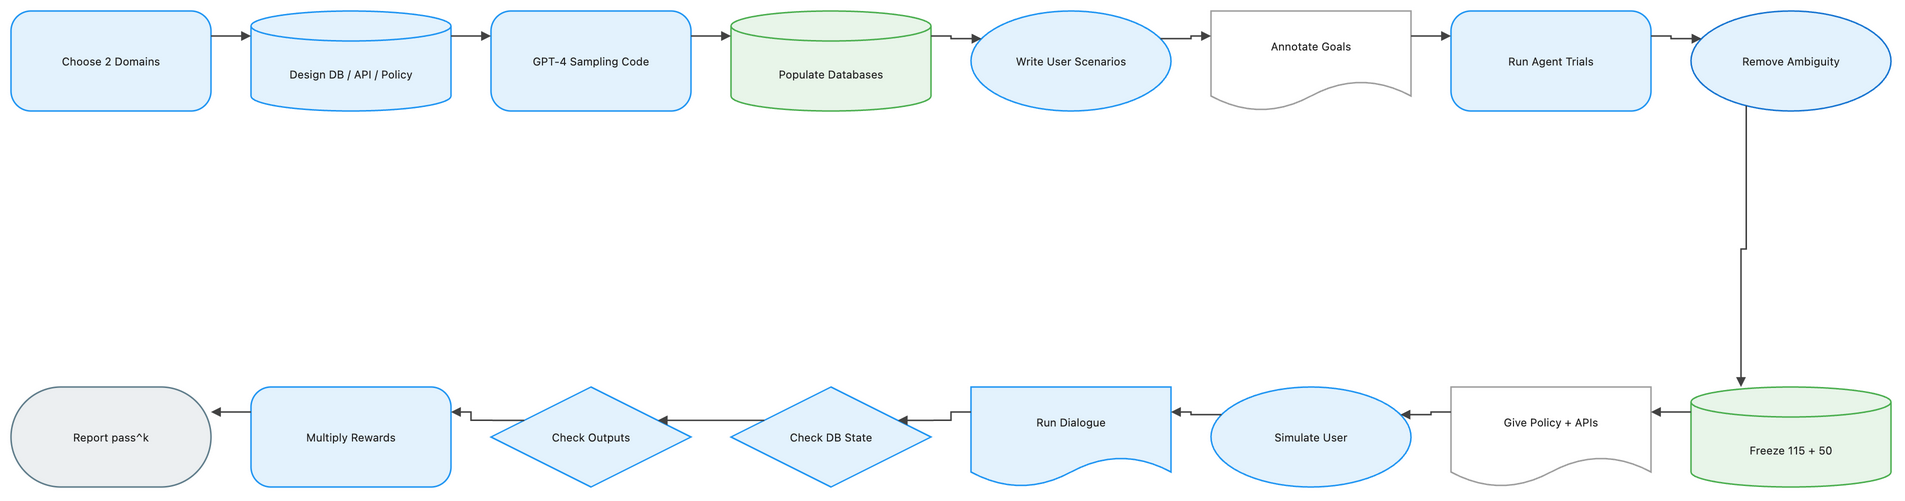

The diagram above was exported from draw.io. Its source (the exported page's mxGraphModel, read from the mxfile embedded in the PNG):
<mxGraphModel dx="1120" dy="720" grid="1" gridSize="8" guides="1" tooltips="1" connect="1" arrows="1" fold="1" page="1" pageScale="1" pageWidth="1888" pageHeight="552" math="1" background="#FFFFFF">
  <root>
    <mxCell id="0" />
    <mxCell id="1" parent="0" />
    <mxCell id="2" value="Choose 2 Domains" style="rounded=1;arcSize=20;html=1;whiteSpace=wrap;fillColor=#E3F2FD;strokeColor=#2196F3;strokeWidth=1.5;fontColor=#212121;fontSize=11;fontFamily=Inter, Roboto, system-ui, -apple-system, sans-serif;verticalAlign=middle;align=center" vertex="1" parent="1">
      <mxGeometry x="-72" y="-8" width="200" height="100" as="geometry" />
    </mxCell>
    <mxCell id="3" value="Design DB / API / Policy" style="shape=cylinder3;boundedLbl=1;backgroundOutline=1;size=15;html=1;whiteSpace=wrap;fillColor=#E3F2FD;strokeColor=#2196F3;strokeWidth=1.5;fontColor=#212121;fontSize=11;fontFamily=Inter, Roboto, system-ui, -apple-system, sans-serif;verticalAlign=middle;align=center" vertex="1" parent="1">
      <mxGeometry x="168" y="-8" width="200" height="100" as="geometry" />
    </mxCell>
    <mxCell id="4" value="GPT-4 Sampling Code" style="rounded=1;arcSize=20;html=1;whiteSpace=wrap;fillColor=#E3F2FD;strokeColor=#2196F3;strokeWidth=1.5;fontColor=#212121;fontSize=11;fontFamily=Inter, Roboto, system-ui, -apple-system, sans-serif;verticalAlign=middle;align=center" vertex="1" parent="1">
      <mxGeometry x="408" y="-8" width="200" height="100" as="geometry" />
    </mxCell>
    <mxCell id="5" value="Populate Databases" style="shape=cylinder3;boundedLbl=1;backgroundOutline=1;size=15;html=1;whiteSpace=wrap;fillColor=#E8F5E9;strokeColor=#4CAF50;strokeWidth=1.5;fontColor=#212121;fontSize=11;fontFamily=Inter, Roboto, system-ui, -apple-system, sans-serif;verticalAlign=middle;align=center" vertex="1" parent="1">
      <mxGeometry x="648" y="-8" width="200" height="100" as="geometry" />
    </mxCell>
    <mxCell id="6" value="Write User Scenarios" style="ellipse;html=1;whiteSpace=wrap;fillColor=#E3F2FD;strokeColor=#2196F3;strokeWidth=1.5;fontColor=#212121;fontSize=11;fontFamily=Inter, Roboto, system-ui, -apple-system, sans-serif;verticalAlign=middle;align=center" vertex="1" parent="1">
      <mxGeometry x="888" y="-8" width="200" height="100" as="geometry" />
    </mxCell>
    <mxCell id="7" value="Annotate Goals" style="shape=document;boundedLbl=1;html=1;whiteSpace=wrap;fillColor=#FFFFFF;strokeColor=#9E9E9E;strokeWidth=1.5;fontColor=#212121;fontSize=11;fontFamily=Inter, Roboto, system-ui, -apple-system, sans-serif;verticalAlign=middle;align=center" vertex="1" parent="1">
      <mxGeometry x="1128" y="-8" width="200" height="100" as="geometry" />
    </mxCell>
    <mxCell id="8" value="Run Agent Trials" style="rounded=1;arcSize=20;html=1;whiteSpace=wrap;fillColor=#E3F2FD;strokeColor=#2196F3;strokeWidth=1.5;fontColor=#212121;fontSize=11;fontFamily=Inter, Roboto, system-ui, -apple-system, sans-serif;verticalAlign=middle;align=center" vertex="1" parent="1">
      <mxGeometry x="1368" y="-8" width="200" height="100" as="geometry" />
    </mxCell>
    <mxCell id="9" value="Remove Ambiguity" style="ellipse;html=1;whiteSpace=wrap;fillColor=#E3F2FD;strokeColor=#1976D2;strokeWidth=1.5;fontColor=#212121;fontSize=11;fontFamily=Inter, Roboto, system-ui, -apple-system, sans-serif;verticalAlign=middle;align=center" vertex="1" parent="1">
      <mxGeometry x="1608" y="-8" width="200" height="100" as="geometry" />
    </mxCell>
    <mxCell id="10" value="Freeze 115 + 50" style="shape=cylinder3;boundedLbl=1;backgroundOutline=1;size=15;html=1;whiteSpace=wrap;fillColor=#E8F5E9;strokeColor=#4CAF50;strokeWidth=1.5;fontColor=#212121;fontSize=11;fontFamily=Inter, Roboto, system-ui, -apple-system, sans-serif;verticalAlign=middle;align=center" vertex="1" parent="1">
      <mxGeometry x="1608" y="368" width="200" height="100" as="geometry" />
    </mxCell>
    <mxCell id="11" value="Give Policy + APIs" style="shape=document;boundedLbl=1;html=1;whiteSpace=wrap;fillColor=#FFFFFF;strokeColor=#9E9E9E;strokeWidth=1.5;fontColor=#212121;fontSize=11;fontFamily=Inter, Roboto, system-ui, -apple-system, sans-serif;verticalAlign=middle;align=center" vertex="1" parent="1">
      <mxGeometry x="1368" y="368" width="200" height="100" as="geometry" />
    </mxCell>
    <mxCell id="12" value="Simulate User" style="ellipse;html=1;whiteSpace=wrap;fillColor=#E3F2FD;strokeColor=#2196F3;strokeWidth=1.5;fontColor=#212121;fontSize=11;fontFamily=Inter, Roboto, system-ui, -apple-system, sans-serif;verticalAlign=middle;align=center" vertex="1" parent="1">
      <mxGeometry x="1128" y="368" width="200" height="100" as="geometry" />
    </mxCell>
    <mxCell id="13" value="Run Dialogue" style="shape=document;boundedLbl=1;html=1;whiteSpace=wrap;fillColor=#E3F2FD;strokeColor=#2196F3;strokeWidth=1.5;fontColor=#212121;fontSize=11;fontFamily=Inter, Roboto, system-ui, -apple-system, sans-serif;verticalAlign=middle;align=center" vertex="1" parent="1">
      <mxGeometry x="888" y="368" width="200" height="100" as="geometry" />
    </mxCell>
    <mxCell id="14" value="Check DB State" style="rhombus;html=1;whiteSpace=wrap;fillColor=#E3F2FD;strokeColor=#2196F3;strokeWidth=1.5;fontColor=#212121;fontSize=11;fontFamily=Inter, Roboto, system-ui, -apple-system, sans-serif;verticalAlign=middle;align=center" vertex="1" parent="1">
      <mxGeometry x="648" y="368" width="200" height="100" as="geometry" />
    </mxCell>
    <mxCell id="15" value="Check Outputs" style="rhombus;html=1;whiteSpace=wrap;fillColor=#E3F2FD;strokeColor=#2196F3;strokeWidth=1.5;fontColor=#212121;fontSize=11;fontFamily=Inter, Roboto, system-ui, -apple-system, sans-serif;verticalAlign=middle;align=center" vertex="1" parent="1">
      <mxGeometry x="408" y="368" width="200" height="100" as="geometry" />
    </mxCell>
    <mxCell id="16" value="Multiply Rewards" style="rounded=1;arcSize=20;html=1;whiteSpace=wrap;fillColor=#E3F2FD;strokeColor=#2196F3;strokeWidth=1.5;fontColor=#212121;fontSize=11;fontFamily=Inter, Roboto, system-ui, -apple-system, sans-serif;verticalAlign=middle;align=center" vertex="1" parent="1">
      <mxGeometry x="168" y="368" width="200" height="100" as="geometry" />
    </mxCell>
    <mxCell id="17" value="Report pass^k" style="rounded=1;arcSize=50;html=1;whiteSpace=wrap;fillColor=#ECEFF1;strokeColor=#607D8B;strokeWidth=1.5;fontColor=#212121;fontSize=11;fontFamily=Inter, Roboto, system-ui, -apple-system, sans-serif;verticalAlign=middle;align=center" vertex="1" parent="1">
      <mxGeometry x="-72" y="368" width="200" height="100" as="geometry" />
    </mxCell>
    <mxCell id="18" value="" style="edgeStyle=orthogonalEdgeStyle;rounded=0;orthogonalLoop=1;jettySize=auto;html=1;strokeColor=#424242;strokeWidth=1.5;endArrow=block;endFill=1;exitX=1;exitY=0.25;exitDx=0;exitDy=0;entryX=0;entryY=0.25;entryDx=0;entryDy=0;jumpStyle=arc;jumpSize=8" edge="1" parent="1" source="2" target="3">
      <mxGeometry relative="1" as="geometry" />
    </mxCell>
    <mxCell id="19" value="" style="edgeStyle=orthogonalEdgeStyle;rounded=0;orthogonalLoop=1;jettySize=auto;html=1;strokeColor=#424242;strokeWidth=1.5;endArrow=block;endFill=1;exitX=1;exitY=0.25;exitDx=0;exitDy=0;entryX=0;entryY=0.25;entryDx=0;entryDy=0;jumpStyle=arc;jumpSize=8" edge="1" parent="1" source="3" target="4">
      <mxGeometry relative="1" as="geometry" />
    </mxCell>
    <mxCell id="20" value="" style="edgeStyle=orthogonalEdgeStyle;rounded=0;orthogonalLoop=1;jettySize=auto;html=1;strokeColor=#424242;strokeWidth=1.5;endArrow=block;endFill=1;exitX=1;exitY=0.25;exitDx=0;exitDy=0;entryX=0;entryY=0.25;entryDx=0;entryDy=0;jumpStyle=arc;jumpSize=8" edge="1" parent="1" source="4" target="5">
      <mxGeometry relative="1" as="geometry" />
    </mxCell>
    <mxCell id="21" value="" style="edgeStyle=orthogonalEdgeStyle;rounded=0;orthogonalLoop=1;jettySize=auto;html=1;strokeColor=#424242;strokeWidth=1.5;endArrow=block;endFill=1;exitX=1;exitY=0.25;exitDx=0;exitDy=0;entryX=0;entryY=0.25;entryDx=0;entryDy=0;jumpStyle=arc;jumpSize=8" edge="1" parent="1" source="5" target="6">
      <mxGeometry relative="1" as="geometry" />
    </mxCell>
    <mxCell id="22" value="" style="edgeStyle=orthogonalEdgeStyle;rounded=0;orthogonalLoop=1;jettySize=auto;html=1;strokeColor=#424242;strokeWidth=1.5;endArrow=block;endFill=1;exitX=1;exitY=0.25;exitDx=0;exitDy=0;entryX=0;entryY=0.25;entryDx=0;entryDy=0;jumpStyle=arc;jumpSize=8" edge="1" parent="1" source="6" target="7">
      <mxGeometry relative="1" as="geometry" />
    </mxCell>
    <mxCell id="23" value="" style="edgeStyle=orthogonalEdgeStyle;rounded=0;orthogonalLoop=1;jettySize=auto;html=1;strokeColor=#424242;strokeWidth=1.5;endArrow=block;endFill=1;exitX=1;exitY=0.25;exitDx=0;exitDy=0;entryX=0;entryY=0.25;entryDx=0;entryDy=0;jumpStyle=arc;jumpSize=8" edge="1" parent="1" source="7" target="8">
      <mxGeometry relative="1" as="geometry" />
    </mxCell>
    <mxCell id="24" value="" style="edgeStyle=orthogonalEdgeStyle;rounded=0;orthogonalLoop=1;jettySize=auto;html=1;strokeColor=#424242;strokeWidth=1.5;endArrow=block;endFill=1;exitX=1;exitY=0.25;exitDx=0;exitDy=0;entryX=0;entryY=0.25;entryDx=0;entryDy=0;jumpStyle=arc;jumpSize=8" edge="1" parent="1" source="8" target="9">
      <mxGeometry relative="1" as="geometry" />
    </mxCell>
    <mxCell id="25" value="" style="edgeStyle=orthogonalEdgeStyle;rounded=0;orthogonalLoop=1;jettySize=auto;html=1;strokeColor=#424242;strokeWidth=1.5;endArrow=block;endFill=1;exitX=0.25;exitY=1;exitDx=0;exitDy=0;entryX=0.25;entryY=0;entryDx=0;entryDy=0;jumpStyle=arc;jumpSize=8" edge="1" parent="1" source="9" target="10">
      <mxGeometry relative="1" as="geometry" />
    </mxCell>
    <mxCell id="26" value="" style="edgeStyle=orthogonalEdgeStyle;rounded=0;orthogonalLoop=1;jettySize=auto;html=1;strokeColor=#424242;strokeWidth=1.5;endArrow=block;endFill=1;exitX=0;exitY=0.25;exitDx=0;exitDy=0;entryX=1;entryY=0.25;entryDx=0;entryDy=0;jumpStyle=arc;jumpSize=8" edge="1" parent="1" source="10" target="11">
      <mxGeometry relative="1" as="geometry" />
    </mxCell>
    <mxCell id="27" value="" style="edgeStyle=orthogonalEdgeStyle;rounded=0;orthogonalLoop=1;jettySize=auto;html=1;strokeColor=#424242;strokeWidth=1.5;endArrow=block;endFill=1;exitX=0;exitY=0.25;exitDx=0;exitDy=0;entryX=1;entryY=0.25;entryDx=0;entryDy=0;jumpStyle=arc;jumpSize=8" edge="1" parent="1" source="11" target="12">
      <mxGeometry relative="1" as="geometry" />
    </mxCell>
    <mxCell id="28" value="" style="edgeStyle=orthogonalEdgeStyle;rounded=0;orthogonalLoop=1;jettySize=auto;html=1;strokeColor=#424242;strokeWidth=1.5;endArrow=block;endFill=1;exitX=0;exitY=0.25;exitDx=0;exitDy=0;entryX=1;entryY=0.25;entryDx=0;entryDy=0;jumpStyle=arc;jumpSize=8" edge="1" parent="1" source="12" target="13">
      <mxGeometry relative="1" as="geometry" />
    </mxCell>
    <mxCell id="29" value="" style="edgeStyle=orthogonalEdgeStyle;rounded=0;orthogonalLoop=1;jettySize=auto;html=1;strokeColor=#424242;strokeWidth=1.5;endArrow=block;endFill=1;exitX=0;exitY=0.25;exitDx=0;exitDy=0;entryX=1;entryY=0.25;entryDx=0;entryDy=0;jumpStyle=arc;jumpSize=8" edge="1" parent="1" source="13" target="14">
      <mxGeometry relative="1" as="geometry" />
    </mxCell>
    <mxCell id="30" value="" style="edgeStyle=orthogonalEdgeStyle;rounded=0;orthogonalLoop=1;jettySize=auto;html=1;strokeColor=#424242;strokeWidth=1.5;endArrow=block;endFill=1;exitX=0;exitY=0.25;exitDx=0;exitDy=0;entryX=1;entryY=0.25;entryDx=0;entryDy=0;jumpStyle=arc;jumpSize=8" edge="1" parent="1" source="14" target="15">
      <mxGeometry relative="1" as="geometry" />
    </mxCell>
    <mxCell id="31" value="" style="edgeStyle=orthogonalEdgeStyle;rounded=0;orthogonalLoop=1;jettySize=auto;html=1;strokeColor=#424242;strokeWidth=1.5;endArrow=block;endFill=1;exitX=0;exitY=0.25;exitDx=0;exitDy=0;entryX=1;entryY=0.25;entryDx=0;entryDy=0;jumpStyle=arc;jumpSize=8" edge="1" parent="1" source="15" target="16">
      <mxGeometry relative="1" as="geometry" />
    </mxCell>
    <mxCell id="32" value="" style="edgeStyle=orthogonalEdgeStyle;rounded=0;orthogonalLoop=1;jettySize=auto;html=1;strokeColor=#424242;strokeWidth=1.5;endArrow=block;endFill=1;exitX=0;exitY=0.25;exitDx=0;exitDy=0;entryX=1;entryY=0.25;entryDx=0;entryDy=0;jumpStyle=arc;jumpSize=8" edge="1" parent="1" source="16" target="17">
      <mxGeometry relative="1" as="geometry" />
    </mxCell>
  </root>
</mxGraphModel>